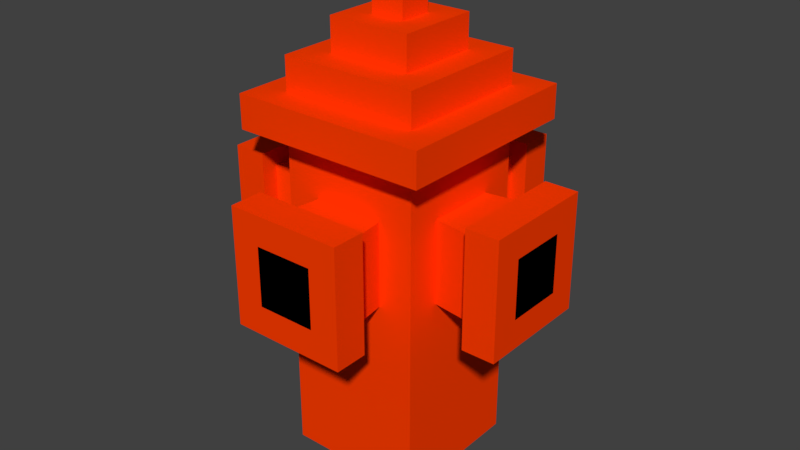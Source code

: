 # Source: Tower1.blend  (saved by Blender 2.78.0; exported with 4.5.12 LTS)
import bpy
from mathutils import Matrix  # noqa: F401  (used for matrix-valued properties, if any)

bpy.ops.wm.read_factory_settings(use_empty=True)
scene = bpy.context.scene
scene.name = 'Scene'

# ---- collections
col_collection_1 = bpy.data.collections.new('Collection 1'); scene.collection.children.link(col_collection_1)

# ---- materials (node trees are filled in below, after node groups)
mat_material = bpy.data.materials.new('Material')
mat_material.alpha_threshold = 0.0
mat_material.use_transparent_shadow = False
mat_material.diffuse_color = (0.0, 0.0, 0.0, 1.0)
mat_material.roughness = 0.5
mat_material.specular_intensity = 0.0
mat_material_001 = bpy.data.materials.new('Material.001')
mat_material_001.alpha_threshold = 0.0
mat_material_001.use_transparent_shadow = False
mat_material_001.diffuse_color = (1.0, 0.04615, 0.0, 1.0)
mat_material_001.roughness = 0.5
mat_material_001.specular_intensity = 0.0

# ---- material node trees

# ---- world
world_world = bpy.data.worlds.new('World'); scene.world = world_world
world_world.color = (0.05088, 0.05088, 0.05088)
world_world.use_sun_shadow = False
world_world.sun_shadow_jitter_overblur = 0.0
world_world.cycles.sampling_method = 'MANUAL'

# ---- meshes
me_cube = bpy.data.meshes.new('Cube')
me_cube.from_pydata([(-0.2092, -0.001139, 0.2092), (-0.2929, -0.001139, 0.2929), (-0.2929, 0.09886, 0.2929), (-0.2079, 0.09886, 0.2079), (-0.2079, 0.1989, 0.2079), (-0.1247, 0.1989, 0.1247), (-0.1247, 0.2989, 0.1247), (-0.04989, 0.2989, 0.04989), (-0.04989, 0.3989, 0.04989), (-0.2092, -1.001, 0.2092), (-0.2092, -0.001139, 0.2092), (-0.2092, -0.4261, 0.1046), (-0.2092, -0.1761, 0.1046), (-0.1046, -0.4261, 0.2092), (-0.1046, -0.1761, 0.2092), (-0.125, -0.4261, 0.35), (-0.125, -0.1761, 0.35), (-0.35, -0.4261, 0.125), (-0.35, -0.1761, 0.125), (-0.175, -0.4761, 0.35), (-0.175, -0.1261, 0.35), (-0.35, -0.4761, 0.175), (-0.35, -0.1261, 0.175), (-0.175, -0.4761, 0.45), (-0.175, -0.1261, 0.45), (-0.45, -0.4761, 0.175), (-0.45, -0.1261, 0.175), (-0.2092, -1.001, 0.1046), (-0.04989, 0.3989, 0.02494), (-0.04989, 0.2989, 0.02494), (-0.1247, 0.2989, 0.06236), (-0.1247, 0.1989, 0.06236), (-0.2079, 0.1989, 0.1039), (-0.2079, 0.09886, 0.1039), (-0.2929, 0.09886, 0.1464), (-0.2929, -0.001139, 0.1464), (-0.2092, -0.001139, 0.1046), (-0.45, -0.2136, 0.175), (-0.45, -0.3011, 0.175), (-0.45, -0.3886, 0.175), (-0.175, -0.2136, 0.45), (-0.175, -0.3011, 0.45), (-0.175, -0.3886, 0.45), (-0.35, -0.2136, 0.175), (-0.35, -0.3011, 0.175), (-0.35, -0.3886, 0.175), (-0.02494, 0.3989, 0.02494), (-0.0875, -0.3886, 0.45), (-0.0875, -0.3011, 0.45), (-0.0875, -0.2136, 0.45), (-0.0875, -0.1261, 0.45), (-0.0875, -0.4761, 0.45), (-0.0875, -0.1261, 0.35), (-0.0875, -0.4761, 0.35), (-0.0625, -0.1761, 0.35), (-0.0625, -0.4261, 0.35), (-0.0523, -0.1761, 0.2092), (-0.0523, -0.4261, 0.2092), (-0.1046, -0.001139, 0.2092), (-0.1046, -1.001, 0.2092), (-0.02494, 0.3989, 0.04989), (-0.02494, 0.2989, 0.04989), (-0.06236, 0.2989, 0.1247), (-0.175, -0.2136, 0.35), (-0.175, -0.3011, 0.35), (-0.175, -0.3886, 0.35), (-0.35, -0.2386, 0.125), (-0.35, -0.3011, 0.125), (-0.35, -0.3636, 0.125), (-0.125, -0.2386, 0.35), (-0.125, -0.3011, 0.35), (-0.125, -0.3636, 0.35), (-0.1046, -0.2386, 0.2092), (-0.1046, -0.3011, 0.2092), (-0.1046, -0.3636, 0.2092), (-0.2092, -0.2386, 0.1046), (-0.2092, -0.3011, 0.1046), (-0.2092, -0.3636, 0.1046), (-0.2092, -0.2511, 0.2092), (-0.2092, -0.5011, 0.2092), (-0.2092, -0.7511, 0.2092), (-0.06236, 0.1989, 0.1247), (-0.1039, 0.1989, 0.2079), (-0.1039, 0.09886, 0.2079), (-0.1464, 0.09886, 0.2929), (-0.1464, -0.001139, 0.2929), (-0.1046, -0.001139, 0.2092), (-0.45, -0.3886, 0.0875), (-0.45, -0.3011, 0.0875), (-0.45, -0.2136, 0.0875), (-0.45, -0.1261, 0.0875), (-0.45, -0.4761, 0.0875), (-0.35, -0.1261, 0.0875), (-0.35, -0.4761, 0.0875), (-0.35, -0.1761, 0.0625), (-0.35, -0.4261, 0.0625), (-0.2092, -0.1761, 0.0523), (-0.2092, -0.4261, 0.0523), (-0.2092, -0.001139, 0.1046), (0.2092, -0.001139, 0.2092), (0.2929, -0.001139, 0.2929), (0.2929, 0.09886, 0.2929), (0.2079, 0.09886, 0.2079), (0.2079, 0.1989, 0.2079), (0.1247, 0.1989, 0.1247), (0.1247, 0.2989, 0.1247), (0.04989, 0.2989, 0.04989), (0.04989, 0.3989, 0.04989), (0.2092, -1.001, 0.2092), (0.2092, -0.001139, 0.2092), (0.2092, -0.4261, 0.1046), (0.2092, -0.1761, 0.1046), (0.1046, -0.4261, 0.2092), (0.1046, -0.1761, 0.2092), (0.125, -0.4261, 0.35), (0.125, -0.1761, 0.35), (0.35, -0.4261, 0.125), (0.35, -0.1761, 0.125), (0.175, -0.4761, 0.35), (0.175, -0.1261, 0.35), (0.35, -0.4761, 0.175), (0.35, -0.1261, 0.175), (0.175, -0.4761, 0.45), (0.175, -0.1261, 0.45), (0.45, -0.4761, 0.175), (0.45, -0.1261, 0.175), (0.0, -0.001139, 0.2092), (0.0, -0.001139, 0.2929), (0.0, 0.09886, 0.2929), (0.0, 0.09886, 0.2079), (0.0, 0.1989, 0.2079), (0.0, 0.1989, 0.1247), (0.0, 0.2989, 0.1247), (0.0, 0.2989, 0.04989), (0.0, 0.3989, 0.04989), (0.0, -1.001, 0.2092), (0.0, -0.001139, 0.2092), (0.0, -0.4261, 0.2092), (0.0, -0.1761, 0.2092), (0.0, -0.4261, 0.35), (0.0, -0.1761, 0.35), (0.0, -0.4761, 0.35), (0.0, -0.1261, 0.35), (0.0, -0.4761, 0.45), (0.0, -0.1261, 0.45), (0.2092, -1.001, 0.1046), (0.04989, 0.3989, 0.02494), (0.04989, 0.2989, 0.02494), (0.1247, 0.2989, 0.06236), (0.1247, 0.1989, 0.06236), (0.2079, 0.1989, 0.1039), (0.2079, 0.09886, 0.1039), (0.2929, 0.09886, 0.1464), (0.2929, -0.001139, 0.1464), (0.2092, -0.001139, 0.1046), (0.0, 0.3989, 0.02494), (0.0, -0.2136, 0.45), (0.0, -0.3011, 0.45), (0.0, -0.3886, 0.45), (0.45, -0.2136, 0.175), (0.45, -0.3011, 0.175), (0.45, -0.3886, 0.175), (0.175, -0.2136, 0.45), (0.175, -0.3011, 0.45), (0.175, -0.3886, 0.45), (0.35, -0.2136, 0.175), (0.35, -0.3011, 0.175), (0.35, -0.3886, 0.175), (0.02494, 0.3989, 0.02494), (0.0875, -0.3886, 0.45), (0.0875, -0.3011, 0.45), (0.0875, -0.2136, 0.45), (0.0875, -0.1261, 0.45), (0.0875, -0.4761, 0.45), (0.0875, -0.1261, 0.35), (0.0875, -0.4761, 0.35), (0.0625, -0.1761, 0.35), (0.0625, -0.4261, 0.35), (0.0523, -0.1761, 0.2092), (0.0523, -0.4261, 0.2092), (0.1046, -0.001139, 0.2092), (0.1046, -1.001, 0.2092), (0.02494, 0.3989, 0.04989), (0.02494, 0.2989, 0.04989), (0.06236, 0.2989, 0.1247), (0.175, -0.2136, 0.35), (0.175, -0.3011, 0.35), (0.175, -0.3886, 0.35), (0.35, -0.2386, 0.125), (0.35, -0.3011, 0.125), (0.35, -0.3636, 0.125), (0.125, -0.2386, 0.35), (0.125, -0.3011, 0.35), (0.125, -0.3636, 0.35), (0.1046, -0.2386, 0.2092), (0.1046, -0.3011, 0.2092), (0.1046, -0.3636, 0.2092), (0.2092, -0.2386, 0.1046), (0.2092, -0.3011, 0.1046), (0.2092, -0.3636, 0.1046), (0.2092, -0.2511, 0.2092), (0.2092, -0.5011, 0.2092), (0.2092, -0.7511, 0.2092), (0.06236, 0.1989, 0.1247), (0.1039, 0.1989, 0.2079), (0.1039, 0.09886, 0.2079), (0.1464, 0.09886, 0.2929), (0.1464, -0.001139, 0.2929), (0.1046, -0.001139, 0.2092), (0.45, -0.3886, 0.0875), (0.45, -0.3011, 0.0875), (0.45, -0.2136, 0.0875), (0.45, -0.1261, 0.0875), (0.45, -0.4761, 0.0875), (0.35, -0.1261, 0.0875), (0.35, -0.4761, 0.0875), (0.35, -0.1761, 0.0625), (0.35, -0.4261, 0.0625), (0.2092, -0.1761, 0.0523), (0.2092, -0.4261, 0.0523), (0.2092, -0.001139, 0.1046), (-0.2092, -0.001139, -0.2092), (-0.2929, -0.001139, -0.2929), (-0.2929, 0.09886, -0.2929), (-0.2079, 0.09886, -0.2079), (-0.2079, 0.1989, -0.2079), (-0.1247, 0.1989, -0.1247), (-0.1247, 0.2989, -0.1247), (-0.04989, 0.2989, -0.04989), (-0.04989, 0.3989, -0.04989), (-0.2092, -1.001, -0.2092), (-0.2092, -0.001139, -0.2092), (-0.2092, -0.4261, -0.1046), (-0.2092, -0.1761, -0.1046), (-0.1046, -0.4261, -0.2092), (-0.1046, -0.1761, -0.2092), (-0.125, -0.4261, -0.35), (-0.125, -0.1761, -0.35), (-0.35, -0.4261, -0.125), (-0.35, -0.1761, -0.125), (-0.175, -0.4761, -0.35), (-0.175, -0.1261, -0.35), (-0.35, -0.4761, -0.175), (-0.35, -0.1261, -0.175), (-0.175, -0.4761, -0.45), (-0.175, -0.1261, -0.45), (-0.45, -0.4761, -0.175), (-0.45, -0.1261, -0.175), (-0.2092, -1.001, -0.1046), (-0.04989, 0.3989, -0.02494), (-0.04989, 0.2989, -0.02494), (-0.1247, 0.2989, -0.06236), (-0.1247, 0.1989, -0.06236), (-0.2079, 0.1989, -0.1039), (-0.2079, 0.09886, -0.1039), (-0.2929, 0.09886, -0.1464), (-0.2929, -0.001139, -0.1464), (-0.2092, -0.001139, -0.1046), (-0.45, -0.2136, 0.0), (-0.45, -0.3011, 0.0), (-0.45, -0.3886, 0.0), (-0.45, -0.2136, -0.175), (-0.45, -0.3011, -0.175), (-0.45, -0.3886, -0.175), (-0.175, -0.2136, -0.45), (-0.175, -0.3011, -0.45), (-0.175, -0.3886, -0.45), (-0.35, -0.2136, -0.175), (-0.35, -0.3011, -0.175), (-0.35, -0.3886, -0.175), (-0.2092, -0.001139, 0.0), (-0.2929, -0.001139, 0.0), (-0.2929, 0.09886, 0.0), (-0.2079, 0.09886, 0.0), (-0.2079, 0.1989, 0.0), (-0.1247, 0.1989, 0.0), (-0.1247, 0.2989, 0.0), (-0.04989, 0.2989, 0.0), (-0.04989, 0.3989, 0.0), (-0.2092, -1.001, 0.0), (-0.2092, -0.001139, 0.0), (-0.2092, -0.4261, 0.0), (-0.2092, -0.1761, 0.0), (-0.35, -0.4261, 0.0), (-0.35, -0.1761, 0.0), (-0.35, -0.4761, 0.0), (-0.35, -0.1261, 0.0), (-0.45, -0.4761, 0.0), (-0.45, -0.1261, 0.0), (-0.02494, 0.3989, -0.02494), (-0.0875, -0.3886, -0.45), (-0.0875, -0.3011, -0.45), (-0.0875, -0.2136, -0.45), (-0.02494, 0.3989, 0.0), (-0.0875, -0.1261, -0.45), (-0.0875, -0.4761, -0.45), (-0.0875, -0.1261, -0.35), (-0.0875, -0.4761, -0.35), (-0.0625, -0.1761, -0.35), (-0.0625, -0.4261, -0.35), (-0.0523, -0.1761, -0.2092), (-0.0523, -0.4261, -0.2092), (-0.1046, -0.001139, -0.2092), (-0.1046, -1.001, -0.2092), (-0.02494, 0.3989, -0.04989), (-0.02494, 0.2989, -0.04989), (-0.06236, 0.2989, -0.1247), (-0.175, -0.2136, -0.35), (-0.175, -0.3011, -0.35), (-0.175, -0.3886, -0.35), (-0.35, -0.2386, -0.125), (-0.35, -0.3011, -0.125), (-0.35, -0.3636, -0.125), (-0.125, -0.2386, -0.35), (-0.125, -0.3011, -0.35), (-0.125, -0.3636, -0.35), (-0.1046, -0.2386, -0.2092), (-0.1046, -0.3011, -0.2092), (-0.1046, -0.3636, -0.2092), (-0.2092, -0.2386, -0.1046), (-0.2092, -0.3011, -0.1046), (-0.2092, -0.3636, -0.1046), (-0.2092, -0.2511, -0.2092), (-0.2092, -0.5011, -0.2092), (-0.2092, -0.7511, -0.2092), (-0.06236, 0.1989, -0.1247), (-0.1039, 0.1989, -0.2079), (-0.1039, 0.09886, -0.2079), (-0.1464, 0.09886, -0.2929), (-0.1464, -0.001139, -0.2929), (-0.1046, -0.001139, -0.2092), (-0.45, -0.3886, -0.0875), (-0.45, -0.3011, -0.0875), (-0.45, -0.2136, -0.0875), (-0.45, -0.1261, -0.0875), (-0.45, -0.4761, -0.0875), (-0.35, -0.1261, -0.0875), (-0.35, -0.4761, -0.0875), (-0.35, -0.1761, -0.0625), (-0.35, -0.4261, -0.0625), (-0.2092, -0.1761, -0.0523), (-0.2092, -0.4261, -0.0523), (-0.2092, -0.001139, -0.1046), (0.2092, -0.001139, -0.2092), (0.2929, -0.001139, -0.2929), (0.2929, 0.09886, -0.2929), (0.2079, 0.09886, -0.2079), (0.2079, 0.1989, -0.2079), (0.1247, 0.1989, -0.1247), (0.1247, 0.2989, -0.1247), (0.04989, 0.2989, -0.04989), (0.04989, 0.3989, -0.04989), (0.2092, -1.001, -0.2092), (0.2092, -0.001139, -0.2092), (0.2092, -0.4261, -0.1046), (0.2092, -0.1761, -0.1046), (0.1046, -0.4261, -0.2092), (0.1046, -0.1761, -0.2092), (0.125, -0.4261, -0.35), (0.125, -0.1761, -0.35), (0.35, -0.4261, -0.125), (0.35, -0.1761, -0.125), (0.175, -0.4761, -0.35), (0.175, -0.1261, -0.35), (0.35, -0.4761, -0.175), (0.35, -0.1261, -0.175), (0.175, -0.4761, -0.45), (0.175, -0.1261, -0.45), (0.45, -0.4761, -0.175), (0.45, -0.1261, -0.175), (0.0, -0.001139, -0.2092), (0.0, -0.001139, -0.2929), (0.0, 0.09886, -0.2929), (0.0, 0.09886, -0.2079), (0.0, 0.1989, -0.2079), (0.0, 0.1989, -0.1247), (0.0, 0.2989, -0.1247), (0.0, 0.2989, -0.04989), (0.0, 0.3989, -0.04989), (0.0, -1.001, -0.2092), (0.0, -0.001139, -0.2092), (0.0, -0.4261, -0.2092), (0.0, -0.1761, -0.2092), (0.0, -0.4261, -0.35), (0.0, -0.1761, -0.35), (0.0, -0.4761, -0.35), (0.0, -0.1261, -0.35), (0.0, -0.4761, -0.45), (0.0, -0.1261, -0.45), (0.2092, -1.001, -0.1046), (0.04989, 0.3989, -0.02494), (0.04989, 0.2989, -0.02494), (0.1247, 0.2989, -0.06236), (0.1247, 0.1989, -0.06236), (0.2079, 0.1989, -0.1039), (0.2079, 0.09886, -0.1039), (0.2929, 0.09886, -0.1464), (0.2929, -0.001139, -0.1464), (0.2092, -0.001139, -0.1046), (0.0, 0.3989, -0.02494), (0.45, -0.2136, 0.0), (0.45, -0.3011, 0.0), (0.45, -0.3886, 0.0), (0.0, -0.2136, -0.45), (0.0, -0.3011, -0.45), (0.0, -0.3886, -0.45), (0.45, -0.2136, -0.175), (0.45, -0.3011, -0.175), (0.45, -0.3886, -0.175), (0.175, -0.2136, -0.45), (0.175, -0.3011, -0.45), (0.175, -0.3886, -0.45), (0.35, -0.2136, -0.175), (0.35, -0.3011, -0.175), (0.35, -0.3886, -0.175), (0.2092, -0.001139, 0.0), (0.2929, -0.001139, 0.0), (0.2929, 0.09886, 0.0), (0.2079, 0.09886, 0.0), (0.2079, 0.1989, 0.0), (0.1247, 0.1989, 0.0), (0.1247, 0.2989, 0.0), (0.04989, 0.2989, 0.0), (0.04989, 0.3989, 0.0), (0.2092, -1.001, 0.0), (0.2092, -0.001139, 0.0), (0.2092, -0.4261, 0.0), (0.2092, -0.1761, 0.0), (0.35, -0.4261, 0.0), (0.35, -0.1761, 0.0), (0.35, -0.4761, 0.0), (0.35, -0.1261, 0.0), (0.45, -0.4761, 0.0), (0.45, -0.1261, 0.0), (0.02494, 0.3989, -0.02494), (0.0875, -0.3886, -0.45), (0.0875, -0.3011, -0.45), (0.0875, -0.2136, -0.45), (0.02494, 0.3989, 0.0), (0.0875, -0.1261, -0.45), (0.0875, -0.4761, -0.45), (0.0875, -0.1261, -0.35), (0.0875, -0.4761, -0.35), (0.0625, -0.1761, -0.35), (0.0625, -0.4261, -0.35), (0.0523, -0.1761, -0.2092), (0.0523, -0.4261, -0.2092), (0.1046, -0.001139, -0.2092), (0.1046, -1.001, -0.2092), (0.02494, 0.3989, -0.04989), (0.02494, 0.2989, -0.04989), (0.06236, 0.2989, -0.1247), (0.175, -0.2136, -0.35), (0.175, -0.3011, -0.35), (0.175, -0.3886, -0.35), (0.35, -0.2386, -0.125), (0.35, -0.3011, -0.125), (0.35, -0.3636, -0.125), (0.125, -0.2386, -0.35), (0.125, -0.3011, -0.35), (0.125, -0.3636, -0.35), (0.1046, -0.2386, -0.2092), (0.1046, -0.3011, -0.2092), (0.1046, -0.3636, -0.2092), (0.2092, -0.2386, -0.1046), (0.2092, -0.3011, -0.1046), (0.2092, -0.3636, -0.1046), (0.2092, -0.2511, -0.2092), (0.2092, -0.5011, -0.2092), (0.2092, -0.7511, -0.2092), (0.06236, 0.1989, -0.1247), (0.1039, 0.1989, -0.2079), (0.1039, 0.09886, -0.2079), (0.1464, 0.09886, -0.2929), (0.1464, -0.001139, -0.2929), (0.1046, -0.001139, -0.2092), (0.45, -0.3886, -0.0875), (0.45, -0.3011, -0.0875), (0.45, -0.2136, -0.0875), (0.45, -0.1261, -0.0875), (0.45, -0.4761, -0.0875), (0.35, -0.1261, -0.0875), (0.35, -0.4761, -0.0875), (0.35, -0.1761, -0.0625), (0.35, -0.4261, -0.0625), (0.2092, -0.1761, -0.0523), (0.2092, -0.4261, -0.0523), (0.2092, -0.001139, -0.1046), (0.0, 0.3989, 0.0)], [], [(86, 0, 10, 58), (36, 0, 1, 35), (35, 1, 2, 34), (34, 2, 3, 33), (33, 3, 4, 32), (32, 4, 5, 31), (31, 5, 6, 30), (30, 6, 7, 29), (46, 28, 8, 60), (29, 7, 8, 28), (78, 10, 12, 75), (27, 9, 11, 97), (74, 13, 15, 71), (80, 9, 13, 74), (58, 10, 14, 56), (71, 15, 19, 65), (56, 14, 16, 54), (75, 12, 18, 66), (97, 11, 17, 95), (65, 19, 23, 42), (54, 16, 20, 52), (93, 21, 25, 91), (66, 18, 22, 43), (95, 17, 21, 93), (52, 20, 24, 50), (89, 37, 26, 90), (43, 22, 26, 37), (53, 141, 143, 51), (49, 156, 144, 50), (55, 139, 141, 53), (57, 137, 139, 55), (59, 135, 137, 57), (61, 133, 134, 60), (62, 132, 133, 61), (82, 130, 131, 81), (81, 131, 132, 62), (83, 129, 130, 82), (85, 127, 128, 84), (84, 128, 129, 83), (86, 126, 127, 85), (92, 286, 288, 90), (94, 284, 286, 92), (96, 282, 284, 94), (98, 280, 282, 96), (36, 270, 280, 98), (293, 278, 28, 46), (277, 29, 28, 278), (279, 27, 97, 281), (281, 97, 95, 283), (285, 93, 91, 287), (283, 95, 93, 285), (258, 89, 90, 288), (22, 92, 90, 26), (18, 94, 92, 22), (12, 96, 94, 18), (10, 98, 96, 12), (0, 36, 98, 10), (259, 88, 89, 258), (260, 87, 88, 259), (287, 91, 87, 260), (79, 78, 75, 76), (80, 79, 76, 77), (9, 80, 77, 11), (73, 74, 71, 70), (72, 73, 70, 69), (14, 72, 69, 16), (79, 80, 74, 73), (78, 79, 73, 72), (10, 78, 72, 14), (70, 71, 65, 64), (69, 70, 64, 63), (16, 69, 63, 20), (76, 75, 66, 67), (77, 76, 67, 68), (11, 77, 68, 17), (64, 65, 42, 41), (63, 64, 41, 40), (20, 63, 40, 24), (67, 66, 43, 44), (68, 67, 44, 45), (17, 68, 45, 21), (88, 38, 37, 89), (87, 39, 38, 88), (91, 25, 39, 87), (44, 43, 37, 38), (45, 44, 38, 39), (21, 45, 39, 25), (48, 157, 156, 49), (47, 158, 157, 48), (51, 143, 158, 47), (126, 86, 58, 136), (155, 46, 60, 134), (136, 58, 56, 138), (138, 56, 54, 140), (140, 54, 52, 142), (142, 52, 50, 144), (19, 53, 51, 23), (40, 49, 50, 24), (15, 55, 53, 19), (13, 57, 55, 15), (9, 59, 57, 13), (7, 61, 60, 8), (6, 62, 61, 7), (4, 82, 81, 5), (5, 81, 62, 6), (3, 83, 82, 4), (1, 85, 84, 2), (2, 84, 83, 3), (0, 86, 85, 1), (488, 293, 46, 155), (41, 48, 49, 40), (42, 47, 48, 41), (23, 51, 47, 42), (270, 36, 35, 271), (271, 35, 34, 272), (272, 34, 33, 273), (273, 33, 32, 274), (274, 32, 31, 275), (275, 31, 30, 276), (276, 30, 29, 277), (208, 180, 109, 99), (154, 153, 100, 99), (153, 152, 101, 100), (152, 151, 102, 101), (151, 150, 103, 102), (150, 149, 104, 103), (149, 148, 105, 104), (148, 147, 106, 105), (168, 182, 107, 146), (147, 146, 107, 106), (200, 197, 111, 109), (145, 219, 110, 108), (196, 193, 114, 112), (202, 196, 112, 108), (180, 178, 113, 109), (193, 187, 118, 114), (178, 176, 115, 113), (197, 188, 117, 111), (219, 217, 116, 110), (187, 164, 122, 118), (176, 174, 119, 115), (215, 213, 124, 120), (188, 165, 121, 117), (217, 215, 120, 116), (174, 172, 123, 119), (211, 212, 125, 159), (165, 159, 125, 121), (175, 173, 143, 141), (171, 172, 144, 156), (177, 175, 141, 139), (179, 177, 139, 137), (181, 179, 137, 135), (183, 182, 134, 133), (184, 183, 133, 132), (204, 203, 131, 130), (203, 184, 132, 131), (205, 204, 130, 129), (207, 206, 128, 127), (206, 205, 129, 128), (208, 207, 127, 126), (214, 212, 433, 431), (216, 214, 431, 429), (218, 216, 429, 427), (220, 218, 427, 425), (154, 220, 425, 415), (438, 168, 146, 423), (422, 423, 146, 147), (424, 426, 219, 145), (426, 428, 217, 219), (430, 432, 213, 215), (428, 430, 215, 217), (400, 433, 212, 211), (121, 125, 212, 214), (117, 121, 214, 216), (111, 117, 216, 218), (109, 111, 218, 220), (99, 109, 220, 154), (401, 400, 211, 210), (402, 401, 210, 209), (432, 402, 209, 213), (201, 198, 197, 200), (202, 199, 198, 201), (108, 110, 199, 202), (195, 192, 193, 196), (194, 191, 192, 195), (113, 115, 191, 194), (201, 195, 196, 202), (200, 194, 195, 201), (109, 113, 194, 200), (192, 186, 187, 193), (191, 185, 186, 192), (115, 119, 185, 191), (198, 189, 188, 197), (199, 190, 189, 198), (110, 116, 190, 199), (186, 163, 164, 187), (185, 162, 163, 186), (119, 123, 162, 185), (189, 166, 165, 188), (190, 167, 166, 189), (116, 120, 167, 190), (210, 211, 159, 160), (209, 210, 160, 161), (213, 209, 161, 124), (166, 160, 159, 165), (167, 161, 160, 166), (120, 124, 161, 167), (170, 171, 156, 157), (169, 170, 157, 158), (173, 169, 158, 143), (126, 136, 180, 208), (155, 134, 182, 168), (136, 138, 178, 180), (138, 140, 176, 178), (140, 142, 174, 176), (142, 144, 172, 174), (118, 122, 173, 175), (162, 123, 172, 171), (114, 118, 175, 177), (112, 114, 177, 179), (108, 112, 179, 181), (106, 107, 182, 183), (105, 106, 183, 184), (103, 104, 203, 204), (104, 105, 184, 203), (102, 103, 204, 205), (100, 101, 206, 207), (101, 102, 205, 206), (99, 100, 207, 208), (488, 155, 168, 438), (163, 162, 171, 170), (164, 163, 170, 169), (122, 164, 169, 173), (415, 416, 153, 154), (416, 417, 152, 153), (417, 418, 151, 152), (418, 419, 150, 151), (419, 420, 149, 150), (420, 421, 148, 149), (421, 422, 147, 148), (330, 302, 231, 221), (257, 256, 222, 221), (256, 255, 223, 222), (255, 254, 224, 223), (254, 253, 225, 224), (253, 252, 226, 225), (252, 251, 227, 226), (251, 250, 228, 227), (289, 304, 229, 249), (250, 249, 229, 228), (322, 319, 233, 231), (248, 341, 232, 230), (318, 315, 236, 234), (324, 318, 234, 230), (302, 300, 235, 231), (315, 309, 240, 236), (300, 298, 237, 235), (319, 310, 239, 233), (341, 339, 238, 232), (309, 266, 244, 240), (298, 296, 241, 237), (337, 335, 246, 242), (310, 267, 243, 239), (339, 337, 242, 238), (296, 294, 245, 241), (333, 334, 247, 261), (267, 261, 247, 243), (297, 295, 387, 385), (292, 294, 388, 403), (299, 297, 385, 383), (301, 299, 383, 381), (303, 301, 381, 379), (305, 304, 378, 377), (306, 305, 377, 376), (326, 325, 375, 374), (325, 306, 376, 375), (327, 326, 374, 373), (329, 328, 372, 371), (328, 327, 373, 372), (330, 329, 371, 370), (336, 334, 288, 286), (338, 336, 286, 284), (340, 338, 284, 282), (342, 340, 282, 280), (257, 342, 280, 270), (293, 289, 249, 278), (277, 278, 249, 250), (279, 281, 341, 248), (281, 283, 339, 341), (285, 287, 335, 337), (283, 285, 337, 339), (258, 288, 334, 333), (243, 247, 334, 336), (239, 243, 336, 338), (233, 239, 338, 340), (231, 233, 340, 342), (221, 231, 342, 257), (259, 258, 333, 332), (260, 259, 332, 331), (287, 260, 331, 335), (323, 320, 319, 322), (324, 321, 320, 323), (230, 232, 321, 324), (317, 314, 315, 318), (316, 313, 314, 317), (235, 237, 313, 316), (323, 317, 318, 324), (322, 316, 317, 323), (231, 235, 316, 322), (314, 308, 309, 315), (313, 307, 308, 314), (237, 241, 307, 313), (320, 311, 310, 319), (321, 312, 311, 320), (232, 238, 312, 321), (308, 265, 266, 309), (307, 264, 265, 308), (241, 245, 264, 307), (311, 268, 267, 310), (312, 269, 268, 311), (238, 242, 269, 312), (332, 333, 261, 262), (331, 332, 262, 263), (335, 331, 263, 246), (268, 262, 261, 267), (269, 263, 262, 268), (242, 246, 263, 269), (291, 292, 403, 404), (290, 291, 404, 405), (295, 290, 405, 387), (370, 380, 302, 330), (399, 378, 304, 289), (380, 382, 300, 302), (382, 384, 298, 300), (384, 386, 296, 298), (386, 388, 294, 296), (240, 244, 295, 297), (264, 245, 294, 292), (236, 240, 297, 299), (234, 236, 299, 301), (230, 234, 301, 303), (228, 229, 304, 305), (227, 228, 305, 306), (225, 226, 325, 326), (226, 227, 306, 325), (224, 225, 326, 327), (222, 223, 328, 329), (223, 224, 327, 328), (221, 222, 329, 330), (488, 399, 289, 293), (265, 264, 292, 291), (266, 265, 291, 290), (244, 266, 290, 295), (270, 271, 256, 257), (271, 272, 255, 256), (272, 273, 254, 255), (273, 274, 253, 254), (274, 275, 252, 253), (275, 276, 251, 252), (276, 277, 250, 251), (475, 343, 353, 447), (398, 343, 344, 397), (397, 344, 345, 396), (396, 345, 346, 395), (395, 346, 347, 394), (394, 347, 348, 393), (393, 348, 349, 392), (392, 349, 350, 391), (434, 390, 351, 449), (391, 350, 351, 390), (467, 353, 355, 464), (389, 352, 354, 486), (463, 356, 358, 460), (469, 352, 356, 463), (447, 353, 357, 445), (460, 358, 362, 454), (445, 357, 359, 443), (464, 355, 361, 455), (486, 354, 360, 484), (454, 362, 366, 411), (443, 359, 363, 441), (482, 364, 368, 480), (455, 361, 365, 412), (484, 360, 364, 482), (441, 363, 367, 439), (478, 406, 369, 479), (412, 365, 369, 406), (442, 385, 387, 440), (437, 403, 388, 439), (444, 383, 385, 442), (446, 381, 383, 444), (448, 379, 381, 446), (450, 377, 378, 449), (451, 376, 377, 450), (471, 374, 375, 470), (470, 375, 376, 451), (472, 373, 374, 471), (474, 371, 372, 473), (473, 372, 373, 472), (475, 370, 371, 474), (481, 431, 433, 479), (483, 429, 431, 481), (485, 427, 429, 483), (487, 425, 427, 485), (398, 415, 425, 487), (438, 423, 390, 434), (422, 391, 390, 423), (424, 389, 486, 426), (426, 486, 484, 428), (430, 482, 480, 432), (428, 484, 482, 430), (400, 478, 479, 433), (365, 481, 479, 369), (361, 483, 481, 365), (355, 485, 483, 361), (353, 487, 485, 355), (343, 398, 487, 353), (401, 477, 478, 400), (402, 476, 477, 401), (432, 480, 476, 402), (468, 467, 464, 465), (469, 468, 465, 466), (352, 469, 466, 354), (462, 463, 460, 459), (461, 462, 459, 458), (357, 461, 458, 359), (468, 469, 463, 462), (467, 468, 462, 461), (353, 467, 461, 357), (459, 460, 454, 453), (458, 459, 453, 452), (359, 458, 452, 363), (465, 464, 455, 456), (466, 465, 456, 457), (354, 466, 457, 360), (453, 454, 411, 410), (452, 453, 410, 409), (363, 452, 409, 367), (456, 455, 412, 413), (457, 456, 413, 414), (360, 457, 414, 364), (477, 407, 406, 478), (476, 408, 407, 477), (480, 368, 408, 476), (413, 412, 406, 407), (414, 413, 407, 408), (364, 414, 408, 368), (436, 404, 403, 437), (435, 405, 404, 436), (440, 387, 405, 435), (370, 475, 447, 380), (399, 434, 449, 378), (380, 447, 445, 382), (382, 445, 443, 384), (384, 443, 441, 386), (386, 441, 439, 388), (362, 442, 440, 366), (409, 437, 439, 367), (358, 444, 442, 362), (356, 446, 444, 358), (352, 448, 446, 356), (350, 450, 449, 351), (349, 451, 450, 350), (347, 471, 470, 348), (348, 470, 451, 349), (346, 472, 471, 347), (344, 474, 473, 345), (345, 473, 472, 346), (343, 475, 474, 344), (488, 438, 434, 399), (410, 436, 437, 409), (411, 435, 436, 410), (366, 440, 435, 411), (415, 398, 397, 416), (416, 397, 396, 417), (417, 396, 395, 418), (418, 395, 394, 419), (419, 394, 393, 420), (420, 393, 392, 421), (421, 392, 391, 422)])
me_cube.polygons.foreach_set('material_index', [1, 1, 1, 1, 1, 1, 1, 1, 1, 1, 1, 1, 1, 1, 1, 1, 1, 1, 1, 1, 1, 1, 1, 1, 1, 1, 1, 1, 1, 1, 1, 1, 1, 1, 1, 1, 1, 1, 1, 1, 1, 1, 1, 1, 1, 1, 1, 1, 1, 1, 1, 1, 1, 1, 1, 1, 1, 0, 0, 1, 1, 1, 1, 1, 1, 1, 1, 1, 1, 1, 1, 1, 1, 1, 1, 1, 1, 1, 1, 1, 1, 1, 1, 1, 1, 1, 1, 0, 0, 1, 1, 1, 1, 1, 1, 1, 1, 1, 1, 1, 1, 1, 1, 1, 1, 1, 1, 1, 1, 1, 1, 1, 1, 1, 1, 1, 1, 1, 1, 1, 1, 1, 1, 1, 1, 1, 1, 1, 1, 1, 1, 1, 1, 1, 1, 1, 1, 1, 1, 1, 1, 1, 1, 1, 1, 1, 1, 1, 1, 1, 1, 1, 1, 1, 1, 1, 1, 1, 1, 1, 1, 1, 1, 1, 1, 1, 1, 1, 1, 1, 1, 1, 1, 1, 1, 1, 1, 0, 0, 1, 1, 1, 1, 1, 1, 1, 1, 1, 1, 1, 1, 1, 1, 1, 1, 1, 1, 1, 1, 1, 1, 1, 1, 1, 1, 1, 1, 0, 0, 1, 1, 1, 1, 1, 1, 1, 1, 1, 1, 1, 1, 1, 1, 1, 1, 1, 1, 1, 1, 1, 1, 1, 1, 1, 1, 1, 1, 1, 1, 1, 1, 1, 1, 1, 1, 1, 1, 1, 1, 1, 1, 1, 1, 1, 1, 1, 1, 1, 1, 1, 1, 1, 1, 1, 1, 1, 1, 1, 1, 1, 1, 1, 1, 1, 1, 1, 1, 1, 1, 1, 1, 1, 1, 1, 1, 1, 1, 1, 1, 1, 1, 1, 1, 1, 1, 1, 1, 0, 0, 1, 1, 1, 1, 1, 1, 1, 1, 1, 1, 1, 1, 1, 1, 1, 1, 1, 1, 1, 1, 1, 1, 1, 1, 1, 1, 1, 1, 0, 0, 1, 1, 1, 1, 1, 1, 1, 1, 1, 1, 1, 1, 1, 1, 1, 1, 1, 1, 1, 1, 1, 1, 1, 1, 1, 1, 1, 1, 1, 1, 1, 1, 1, 1, 1, 1, 1, 1, 1, 1, 1, 1, 1, 1, 1, 1, 1, 1, 1, 1, 1, 1, 1, 1, 1, 1, 1, 1, 1, 1, 1, 1, 1, 1, 1, 1, 1, 1, 1, 1, 1, 1, 1, 1, 1, 1, 1, 1, 1, 1, 1, 1, 1, 1, 1, 1, 1, 1, 0, 0, 1, 1, 1, 1, 1, 1, 1, 1, 1, 1, 1, 1, 1, 1, 1, 1, 1, 1, 1, 1, 1, 1, 1, 1, 1, 1, 1, 1, 0, 0, 1, 1, 1, 1, 1, 1, 1, 1, 1, 1, 1, 1, 1, 1, 1, 1, 1, 1, 1, 1, 1, 1, 1, 1, 1, 1, 1, 1, 1, 1, 1])
me_cube.materials.append(mat_material)
me_cube.materials.append(mat_material_001)
me_cube.use_remesh_preserve_volume = False
me_cube.use_remesh_preserve_attributes = False
me_cube.use_mirror_vertex_groups = False
me_cube.update()

# ---- objects
ob_cube = bpy.data.objects.new('Cube', me_cube)

# ---- transforms, parenting, visibility, modifiers, constraints
ob_cube.location = (0.0, 3.0, 0.0)
ob_cube.rotation_euler = (1.571, -0.0, 0.0)
ob_cube.lineart.crease_threshold = 0.0

# ---- collection membership
col_collection_1.objects.link(ob_cube)

# ---- scene / render settings (as saved in the file)
scene.frame_start = 1; scene.frame_end = 250; scene.frame_set(1)
scene.render.engine = 'BLENDER_EEVEE_NEXT'
scene.render.resolution_percentage = 50
scene.render.dither_intensity = 0.0
scene.cycles.use_denoising = False
scene.cycles.samples = 128
scene.cycles.sampling_pattern = 'TABULATED_SOBOL'
scene.cycles.light_sampling_threshold = 0.0
scene.cycles.use_adaptive_sampling = False
scene.cycles.use_light_tree = False
scene.cycles.blur_glossy = 0.0
scene.cycles.sample_clamp_indirect = 0.0
scene.view_settings.view_transform = 'Standard'
bpy.context.view_layer.update()

# ---- added for rendering (the .blend has no active camera and no usable light): camera, sun
cam_auto = bpy.data.cameras.new('AutoCamera')
cam_auto.lens = 50.0
cam_auto.sensor_width = 36.0
cam_auto.clip_end = 1000.0
ob_auto_camera = bpy.data.objects.new('AutoCamera', cam_auto)
scene.collection.objects.link(ob_auto_camera)
ob_auto_camera.location = (1.75061, 0.89927, 1.09935)
ob_auto_camera.rotation_euler = (1.09748, -7.21219e-08, 0.694738)
scene.camera = ob_auto_camera
light_auto_sun = bpy.data.lights.new('AutoSun', 'SUN')
light_auto_sun.energy = 3.0
light_auto_sun.angle = 0.0523599
ob_auto_sun = bpy.data.objects.new('AutoSun', light_auto_sun)
scene.collection.objects.link(ob_auto_sun)
ob_auto_sun.rotation_euler = (0.872665, 0.174533, 0.523599)
bpy.context.view_layer.update()
